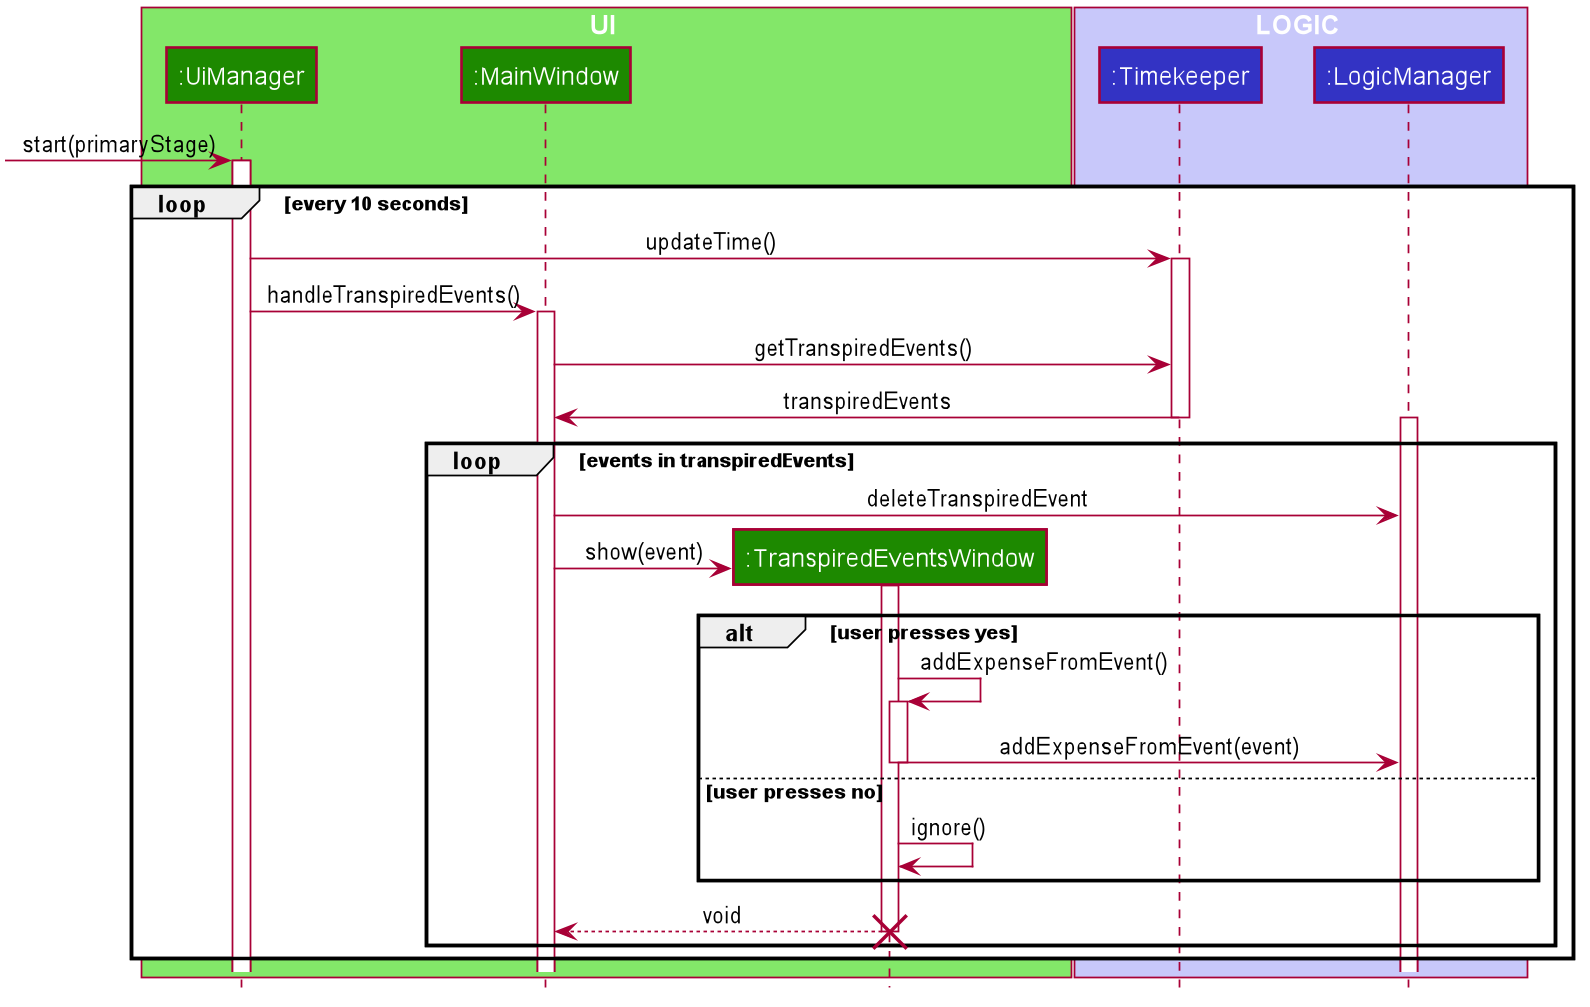

The diagram above was rendered by PlantUML. Its source (embedded in the PNG):
@startuml








skinparam BackgroundColor #FFFFFFF

skinparam Shadowing false

skinparam Class {
    FontColor #FFFFFF
    BorderThickness 1
    BorderColor #FFFFFF
    StereotypeFontColor #FFFFFF
    FontName Arial
}

skinparam Actor {
    BorderColor #000000
    Color #000000
    FontName Arial
}

skinparam Sequence {
    MessageAlign center
    BoxFontSize 15
    BoxPadding 0
    BoxFontColor #FFFFFF
    FontName Arial
}

skinparam Participant {
    FontColor #FFFFFFF
    Padding 20
}

skinparam MinClassWidth 50
skinparam ParticipantPadding 10
skinparam Shadowing false
skinparam DefaultTextAlignment center
skinparam packageStyle Rectangle

hide footbox
hide members
hide circle

box UI #83E769
participant ":UiManager" as UiManager #1D8900
participant ":MainWindow" as MainWindow #1D8900
participant ":TranspiredEventsWindow" as TranspiredEventsWindow #1D8900
end box

box LOGIC #C8C8FA
participant ":Timekeeper" as Timekeeper #3333C4
participant ":LogicManager" as LogicManager #3333C4

end box

box Model #F97181
end box

[-> UiManager : start(primaryStage)
activate UiManager

loop every 10 seconds
    UiManager -> Timekeeper : updateTime()
    activate Timekeeper

    UiManager -> MainWindow : handleTranspiredEvents()
    activate MainWindow

    MainWindow -> Timekeeper : getTranspiredEvents()

    Timekeeper -> MainWindow : transpiredEvents
    deactivate Timekeeper

    activate LogicManager
    loop events in transpiredEvents
        MainWindow -> LogicManager : deleteTranspiredEvent
        create TranspiredEventsWindow
        MainWindow -> TranspiredEventsWindow : show(event)
        activate TranspiredEventsWindow
        alt user presses yes
        TranspiredEventsWindow -> TranspiredEventsWindow : addExpenseFromEvent()
        activate TranspiredEventsWindow
        TranspiredEventsWindow -> LogicManager : addExpenseFromEvent(event)
        deactivate TranspiredEventsWindow
        else user presses no
        TranspiredEventsWindow -> TranspiredEventsWindow : ignore()
        end
        TranspiredEventsWindow --> MainWindow : void
        destroy TranspiredEventsWindow
    end
end
@enduml